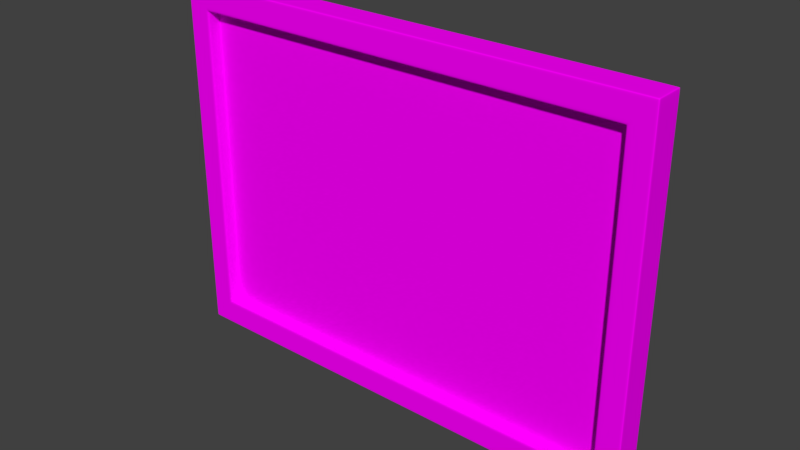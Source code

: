 # Source: Quadro_04.blend  (saved by Blender 2.79.0; exported with 4.5.12 LTS)
import bpy
from mathutils import Matrix  # noqa: F401  (used for matrix-valued properties, if any)

bpy.ops.wm.read_factory_settings(use_empty=True)
scene = bpy.context.scene
scene.name = 'Scene'

# ---- collections
col_collection_1 = bpy.data.collections.new('Collection 1'); scene.collection.children.link(col_collection_1)

# ---- images (referenced by path relative to the original .blend; pixels are not part of the script)
import os
ASSET_DIR = os.environ.get("B2B_ASSET_DIR", "")  # directory of the original .blend (textures are referenced by path, not embedded)
HERE = os.path.dirname(os.path.abspath(__file__))  # packed textures are extracted next to this script under _unpacked/

def load_image(name, relpath, width, height, colorspace="sRGB"):
    """Load a texture the original file referenced (path relative to the .blend, or extracted next to this script)."""
    p = next((c for c in (os.path.join(HERE, relpath), os.path.join(ASSET_DIR, relpath)) if relpath and os.path.exists(c)), "")
    if p:
        img = bpy.data.images.load(p, check_existing=True)
        img.name = name
    else:  # same state as the original file: an image datablock whose file is absent (Cycles renders it pink)
        img = bpy.data.images.new(name, width, height)
        img.source = "FILE"
        img.filepath = "//" + (relpath or name)
    img.colorspace_settings.name = colorspace
    return img
img_foto_jpg = load_image('Foto.jpg', 'Foto.jpg', 1024, 1024, 'sRGB')
img_moldura_png = load_image('Moldura.png', 'Moldura.png', 1024, 1024, 'sRGB')
img_wood_jpg = load_image('Wood.jpg', 'Wood.jpg', 1024, 1024, 'sRGB')

# ---- materials (node trees are filled in below, after node groups)
mat_foto = bpy.data.materials.new('Foto')
mat_foto.alpha_threshold = 0.0
mat_foto.roughness = 0.5
mat_moldura = bpy.data.materials.new('Moldura')
mat_moldura.alpha_threshold = 0.0
mat_moldura.roughness = 0.5
mat_madeira = bpy.data.materials.new('Madeira')
mat_madeira.alpha_threshold = 0.0
mat_madeira.roughness = 0.5

# ---- material node trees
mat_foto.use_nodes = True; mat_foto.node_tree.nodes.clear()
_N = mat_foto.node_tree.nodes; _L = mat_foto.node_tree.links
n0 = _N.new('ShaderNodeOutputMaterial'); n0.name = 'Material Output'; n0.location = (300, 300)
n1 = _N.new('ShaderNodeBsdfDiffuse'); n1.name = 'Diffuse BSDF'; n1.location = (10, 300)
n2 = _N.new('ShaderNodeTexImage'); n2.name = 'Image Texture'; n2.location = (-180, 300)
n2.width = 140
n2.image = img_foto_jpg
_L.new(n1.outputs[0], n0.inputs[0])
_L.new(n2.outputs[0], n1.inputs[0])
n0.is_active_output = True
mat_moldura.use_nodes = True; mat_moldura.node_tree.nodes.clear()
_N = mat_moldura.node_tree.nodes; _L = mat_moldura.node_tree.links
n0 = _N.new('ShaderNodeOutputMaterial'); n0.name = 'Material Output'; n0.location = (300, 300)
n1 = _N.new('ShaderNodeBsdfDiffuse'); n1.name = 'Diffuse BSDF'; n1.location = (10, 300)
n2 = _N.new('ShaderNodeTexImage'); n2.name = 'Image Texture'; n2.location = (-180, 300)
n2.width = 140
n2.image = img_moldura_png
_L.new(n1.outputs[0], n0.inputs[0])
_L.new(n2.outputs[0], n1.inputs[0])
n0.is_active_output = True
mat_madeira.use_nodes = True; mat_madeira.node_tree.nodes.clear()
_N = mat_madeira.node_tree.nodes; _L = mat_madeira.node_tree.links
n0 = _N.new('ShaderNodeOutputMaterial'); n0.name = 'Material Output'; n0.location = (300, 300)
n1 = _N.new('ShaderNodeBsdfDiffuse'); n1.name = 'Diffuse BSDF'; n1.location = (10, 300)
n2 = _N.new('ShaderNodeTexImage'); n2.name = 'Image Texture'; n2.location = (-180, 300)
n2.width = 140
n2.image = img_wood_jpg
_L.new(n1.outputs[0], n0.inputs[0])
_L.new(n2.outputs[0], n1.inputs[0])
n0.is_active_output = True

# ---- world
world_world = bpy.data.worlds.new('World'); scene.world = world_world
world_world.color = (0.05088, 0.05088, 0.05088)
world_world.use_sun_shadow = False
world_world.sun_shadow_jitter_overblur = 0.0
world_world.cycles.sampling_method = 'MANUAL'

# ---- meshes
me_plane_001 = bpy.data.meshes.new('Plane.001')
me_plane_001.from_pydata([(-1.0, -1.0, 0.00508), (1.0, -1.0, 0.00508), (-1.0, 1.0, 0.00508), (1.0, 1.0, 0.00508)], [], [(0, 1, 3, 2)])
_uv = me_plane_001.uv_layers.new(name='UVMap')
_uv.uv.foreach_set('vector', [0.0, 0.0, 1.0, 0.0, 1.0, 1.0, 0.0, 1.0])
me_plane_001.materials.append(mat_foto)
me_plane_001.use_remesh_preserve_volume = False
me_plane_001.use_remesh_preserve_attributes = False
me_plane_001.use_mirror_vertex_groups = False
me_plane_001.update()
me_cube_002 = bpy.data.meshes.new('Cube.002')
me_cube_002.from_pydata([(-1.0, -1.0, -1.0), (-1.0, -1.0, 1.0), (-1.0, 1.0, -1.0), (-1.0, 1.0, 1.0), (1.0, -1.0, -1.0), (1.0, -1.0, 1.0), (1.0, 1.0, -1.0), (1.0, 1.0, 1.0), (-0.9, -1.0, -0.855), (-0.9, -1.0, 0.855), (0.9, -1.0, 0.855), (0.9, -1.0, -0.855), (-0.9, -2.98e-07, -0.855), (-0.9, -2.98e-07, 0.855), (0.9, -2.98e-07, 0.855), (0.9, -2.98e-07, -0.855), (-1.0, -1.0, 0.9865), (-1.0, 1.0, 0.9865), (1.0, 1.0, 0.9865), (1.0, -1.0, 0.9865), (-0.9, -1.0, 0.8451), (0.9, -1.0, 0.8451), (-0.9, -2.98e-07, 0.8451), (0.9, -2.98e-07, 0.8451), (-1.0, 1.0, -0.99), (1.0, 1.0, -0.99), (1.0, -1.0, -0.99), (0.9, -1.0, -0.8464), (0.9, -2.98e-07, -0.8464), (-1.0, -1.0, -0.99), (-0.9, -1.0, -0.8464), (-0.9, -2.98e-07, -0.8464), (0.9925, 1.0, -1.0), (0.9925, 1.0, 1.0), (0.9925, -1.0, -1.0), (0.9925, -1.0, 1.0), (0.8932, -1.0, -0.855), (0.8932, -1.0, 0.855), (0.8932, -2.98e-07, -0.855), (0.8932, -2.98e-07, 0.855), (0.8932, -2.98e-07, 0.8451), (0.9925, 1.0, 0.9865), (0.9925, 1.0, -0.99), (0.8932, -2.98e-07, -0.8464), (-0.9887, 1.0, -1.0), (-0.9887, -1.0, 1.0), (-0.8898, -1.0, 0.855), (-0.8898, -2.98e-07, 0.855), (-0.8898, -2.98e-07, 0.8451), (-0.8898, -2.98e-07, -0.8464), (-0.9887, 1.0, 1.0), (-0.9887, -1.0, -1.0), (-0.8898, -1.0, -0.855), (-0.8898, -2.98e-07, -0.855), (-0.9887, 1.0, 0.9865), (-0.9887, 1.0, -0.99), (-1.0, -0.875, -1.0), (-1.0, -0.875, 1.0), (1.0, -0.875, -1.0), (1.0, -0.875, 1.0), (1.0, -0.875, 0.9865), (-1.0, -0.875, 0.9865), (-1.0, -0.875, -0.99), (1.0, -0.875, -0.99), (0.9925, -0.875, 1.0), (0.9925, -0.875, -1.0), (-0.9887, -0.875, -1.0), (-0.9887, -0.875, 1.0), (-1.0, 0.875, 1.0), (1.0, 0.875, -1.0), (-1.0, 0.875, 0.9865), (-1.0, 0.875, -0.99), (-1.0, 0.875, -1.0), (1.0, 0.875, 1.0), (1.0, 0.875, 0.9865), (1.0, 0.875, -0.99), (0.9925, 0.875, 1.0), (0.9925, 0.875, -1.0), (-0.9887, 0.875, -1.0), (-0.9887, 0.875, 1.0), (-0.9909, -1.0, 0.9867), (0.9909, -1.0, 0.9867), (0.9909, -1.0, -0.9867), (-0.9909, -1.0, -0.9867), (-0.9909, -1.0, 0.9735), (0.9909, -1.0, 0.9735), (0.9909, -1.0, -0.9768), (-0.9909, -1.0, -0.9768), (0.9834, -1.0, -0.9867), (0.9834, -1.0, 0.9867), (-0.9797, -1.0, -0.9867), (-0.9797, -1.0, 0.9867), (-0.9085, -1.0, 0.8673), (-0.9085, -1.0, -0.8673), (-0.9085, -1.0, 0.8571), (0.9085, -1.0, 0.8571), (0.9085, -1.0, -0.8586), (-0.9085, -1.0, -0.8586), (0.9016, -1.0, -0.8673), (0.9016, -1.0, 0.8673), (-0.8982, -1.0, -0.8673), (-0.8982, -1.0, 0.8673), (0.9085, -1.0, 0.8673), (0.9085, -1.0, -0.8673)], [], [(70, 68, 3, 17), (41, 33, 7, 18), (60, 59, 5, 19), (101, 92, 9, 46), (65, 58, 4, 34), (67, 57, 1, 45), (36, 11, 15, 38), (95, 102, 10, 21), (97, 93, 8, 30), (98, 103, 11, 36), (48, 47, 13, 22), (30, 8, 12, 31), (46, 9, 13, 47), (21, 10, 14, 23), (27, 21, 23, 28), (9, 20, 22, 13), (49, 48, 22, 31), (92, 94, 20, 9), (96, 95, 21, 27), (63, 60, 19, 26), (42, 41, 18, 25), (71, 70, 17, 24), (72, 71, 24, 2), (32, 42, 25, 6), (58, 63, 26, 4), (103, 96, 27, 11), (53, 49, 31, 12), (11, 27, 28, 15), (20, 30, 31, 22), (94, 97, 30, 20), (15, 28, 43, 38), (44, 55, 42, 32), (55, 54, 41, 42), (28, 23, 40, 43), (10, 37, 39, 14), (23, 14, 39, 40), (100, 98, 36, 52), (52, 36, 38, 53), (59, 64, 35, 5), (66, 65, 34, 51), (102, 99, 37, 10), (54, 50, 33, 41), (17, 3, 50, 54), (56, 66, 51, 0), (8, 52, 53, 12), (93, 100, 52, 8), (24, 17, 54, 55), (2, 24, 55, 44), (38, 43, 49, 53), (43, 40, 48, 49), (37, 46, 47, 39), (40, 39, 47, 48), (64, 67, 45, 35), (99, 101, 46, 37), (76, 79, 67, 64), (72, 78, 66, 56), (78, 77, 65, 66), (73, 76, 64, 59), (69, 75, 63, 58), (0, 29, 62, 56), (29, 16, 61, 62), (75, 74, 60, 63), (79, 68, 57, 67), (77, 69, 58, 65), (74, 73, 59, 60), (16, 1, 57, 61), (18, 7, 73, 74), (32, 6, 69, 77), (50, 3, 68, 79), (25, 18, 74, 75), (6, 25, 75, 69), (7, 33, 76, 73), (44, 32, 77, 78), (2, 44, 78, 72), (33, 50, 79, 76), (56, 62, 71, 72), (62, 61, 70, 71), (61, 57, 68, 70), (35, 45, 91, 89), (0, 51, 90, 83), (5, 35, 89, 81), (51, 34, 88, 90), (16, 29, 87, 84), (4, 26, 86, 82), (26, 19, 85, 86), (1, 16, 84, 80), (34, 4, 82, 88), (29, 0, 83, 87), (19, 5, 81, 85), (45, 1, 80, 91), (89, 91, 101, 99), (83, 90, 100, 93), (81, 89, 99, 102), (90, 88, 98, 100), (84, 87, 97, 94), (82, 86, 96, 103), (86, 85, 95, 96), (80, 84, 94, 92), (88, 82, 103, 98), (87, 83, 93, 97), (85, 81, 102, 95), (91, 80, 92, 101)])
me_cube_002.polygons.foreach_set('use_smooth', [True] * 102)
me_cube_002.polygons.foreach_set('material_index', [0, 1, 0, 0, 0, 0, 0, 0, 0, 0, 1, 0, 0, 0, 0, 0, 1, 0, 0, 0, 1, 0, 0, 1, 0, 0, 1, 0, 0, 0, 1, 1, 1, 1, 0, 1, 0, 0, 0, 0, 0, 1, 1, 0, 0, 0, 1, 1, 1, 1, 0, 1, 0, 0, 0, 0, 0, 0, 0, 0, 0, 0, 0, 0, 0, 0, 0, 0, 0, 0, 0, 0, 0, 0, 0, 0, 0, 0, 0, 0, 0, 0, 0, 0, 0, 0, 0, 0, 0, 0, 0, 0, 0, 0, 0, 0, 0, 0, 0, 0, 0, 0])
_uv = me_cube_002.uv_layers.new(name='UVMap')
_uv.uv.foreach_set('vector', [1.859, 0.8187, 1.859, 0.8595, 1.881, 0.8595, 1.881, 0.8187, 2.192, 0.9219, 2.201, 0.9779, 2.168, 0.987, 2.16, 0.931, 1.15, 0.8006, 1.15, 0.8327, 1.129, 0.8327, 1.129, 0.8006, 0.2161, 0.8916, 0.2092, 0.8916, 0.1863, 0.9136, 0.1937, 0.9136, 1.762, 0.05658, 1.784, 0.05658, 1.784, 0.04102, 1.762, 0.04102, 1.26, 0.8837, 1.239, 0.8837, 1.239, 0.8645, 1.26, 0.8645, 0.7782, 0.1452, 0.7856, 0.1426, 0.8007, 0.125, 0.791, 0.1283, 0.8254, 0.9054, 0.8254, 0.9133, 0.8003, 0.8884, 0.8003, 0.8802, 0.186, 0.09997, 0.187, 0.09403, 0.2107, 0.1187, 0.2098, 0.1243, 0.8152, 0.09891, 0.8254, 0.09579, 0.8011, 0.1245, 0.7908, 0.1281, -0.9671, 0.7061, -0.971, 0.7454, -1.017, 0.7384, -1.013, 0.6991, 0.2105, 0.1244, 0.2114, 0.119, 0.2264, 0.1343, 0.2257, 0.1383, 0.2288, 0.8774, 0.2229, 0.8774, 0.209, 0.8915, 0.2167, 0.8915, 0.7845, 0.8668, 0.7845, 0.8724, 0.8, 0.8878, 0.8, 0.8802, 0.7865, 0.1472, 0.7845, 0.8668, 0.8, 0.8802, 0.802, 0.1308, 0.2087, 0.8915, 0.2087, 0.8845, 0.2226, 0.8723, 0.2226, 0.8776, -0.9064, 0.08854, -0.9671, 0.7061, -1.013, 0.6991, -0.9521, 0.08153, 0.1864, 0.914, 0.1864, 0.9066, 0.2088, 0.884, 0.2088, 0.8916, 0.8266, 0.1015, 0.8254, 0.9054, 0.8003, 0.8802, 0.8023, 0.1305, 1.15, 0.2015, 1.15, 0.8006, 1.129, 0.8006, 1.129, 0.2015, 2.084, 0.2056, 2.192, 0.9219, 2.16, 0.931, 2.051, 0.2147, 1.859, 0.2026, 1.859, 0.8187, 1.881, 0.8187, 1.881, 0.2026, 1.859, 0.163, 1.859, 0.2026, 1.881, 0.2026, 1.881, 0.163, 2.076, 0.1509, 2.084, 0.2056, 2.051, 0.2147, 2.043, 0.16, 1.15, 0.1704, 1.15, 0.2015, 1.129, 0.2015, 1.129, 0.1704, 0.8253, 0.0959, 0.8266, 0.1015, 0.8023, 0.1305, 0.801, 0.1247, -0.9026, 0.04979, -0.9064, 0.08854, -0.9521, 0.08153, -0.9483, 0.04278, 0.7856, 0.1428, 0.7865, 0.1472, 0.802, 0.1308, 0.8007, 0.1249, 0.2087, 0.8845, 0.2105, 0.1244, 0.2257, 0.1383, 0.2226, 0.8723, 0.1864, 0.9066, 0.186, 0.09997, 0.2098, 0.1243, 0.2088, 0.884, 0.00953, 0.1896, 0.00572, 0.2284, -0.03833, 0.2216, -0.03452, 0.1829, 2.721, -0.02844, 2.729, 0.02627, 2.084, 0.2056, 2.076, 0.1509, 2.729, 0.02627, 2.838, 0.7425, 2.192, 0.9219, 2.084, 0.2056, 0.00572, 0.2284, -0.05501, 0.846, -0.09906, 0.8392, -0.03833, 0.2216, 0.7845, 0.8723, 0.7779, 0.8723, 0.7913, 0.888, 0.7999, 0.888, -0.05501, 0.846, -0.05887, 0.8852, -0.1029, 0.8785, -0.09906, 0.8392, 0.1979, 0.09698, 0.8152, 0.09891, 0.7908, 0.1281, 0.2221, 0.1215, 0.2343, 0.1362, 0.7782, 0.1452, 0.791, 0.1283, 0.2215, 0.1216, 1.783, 0.8837, 1.763, 0.8837, 1.763, 0.8645, 1.783, 0.8645, 1.238, 0.05658, 1.762, 0.05658, 1.762, 0.04102, 1.238, 0.04102, 0.8004, 0.8881, 0.7908, 0.8881, 0.8156, 0.9132, 0.825, 0.9132, 2.838, 0.7425, 2.846, 0.7985, 2.201, 0.9779, 2.192, 0.9219, 2.871, 0.7331, 2.88, 0.7891, 2.846, 0.7985, 2.838, 0.7425, 1.215, 0.05658, 1.238, 0.05658, 1.238, 0.04102, 1.215, 0.04102, 0.2265, 0.1343, 0.2343, 0.1362, 0.2215, 0.1216, 0.2116, 0.1191, 0.1869, 0.09423, 0.1979, 0.09698, 0.2221, 0.1215, 0.2115, 0.1188, 2.763, 0.01684, 2.871, 0.7331, 2.838, 0.7425, 2.729, 0.02627, 2.755, -0.03788, 2.763, 0.01684, 2.729, 0.02627, 2.721, -0.02844, -0.03452, 0.1829, -0.03833, 0.2216, -0.9064, 0.08854, -0.9026, 0.04979, -0.03833, 0.2216, -0.09906, 0.8392, -0.9671, 0.7061, -0.9064, 0.08854, 0.7779, 0.8723, 0.2288, 0.8774, 0.2167, 0.8915, 0.7913, 0.888, -0.09906, 0.8392, -0.1029, 0.8785, -0.971, 0.7454, -0.9671, 0.7061, 1.763, 0.8837, 1.26, 0.8837, 1.26, 0.8645, 1.763, 0.8645, 0.7908, 0.8881, 0.2161, 0.8916, 0.1937, 0.9136, 0.8156, 0.9132, 1.763, 0.9502, 1.26, 0.9502, 1.26, 0.8837, 1.763, 0.8837, 1.215, 0.1135, 1.238, 0.1135, 1.238, 0.05658, 1.215, 0.05658, 1.238, 0.1135, 1.762, 0.1135, 1.762, 0.05658, 1.238, 0.05658, 1.783, 0.9502, 1.763, 0.9502, 1.763, 0.8837, 1.783, 0.8837, 1.192, 0.1704, 1.192, 0.2015, 1.15, 0.2015, 1.15, 0.1704, 1.798, 0.163, 1.798, 0.2026, 1.82, 0.2026, 1.82, 0.163, 1.798, 0.2026, 1.798, 0.8187, 1.82, 0.8187, 1.82, 0.2026, 1.192, 0.2015, 1.192, 0.8006, 1.15, 0.8006, 1.15, 0.2015, 1.26, 0.9502, 1.239, 0.9502, 1.239, 0.8837, 1.26, 0.8837, 1.762, 0.1135, 1.784, 0.1135, 1.784, 0.05658, 1.762, 0.05658, 1.192, 0.8006, 1.192, 0.8327, 1.15, 0.8327, 1.15, 0.8006, 1.798, 0.8187, 1.798, 0.8595, 1.82, 0.8595, 1.82, 0.8187, 1.213, 0.8006, 1.213, 0.8327, 1.192, 0.8327, 1.192, 0.8006, 1.762, 0.1291, 1.784, 0.1291, 1.784, 0.1135, 1.762, 0.1135, 1.26, 0.9695, 1.239, 0.9695, 1.239, 0.9502, 1.26, 0.9502, 1.213, 0.2015, 1.213, 0.8006, 1.192, 0.8006, 1.192, 0.2015, 1.213, 0.1704, 1.213, 0.2015, 1.192, 0.2015, 1.192, 0.1704, 1.783, 0.9695, 1.763, 0.9695, 1.763, 0.9502, 1.783, 0.9502, 1.238, 0.1291, 1.762, 0.1291, 1.762, 0.1135, 1.238, 0.1135, 1.215, 0.1291, 1.238, 0.1291, 1.238, 0.1135, 1.215, 0.1135, 1.763, 0.9695, 1.26, 0.9695, 1.26, 0.9502, 1.763, 0.9502, 1.82, 0.163, 1.82, 0.2026, 1.859, 0.2026, 1.859, 0.163, 1.82, 0.2026, 1.82, 0.8187, 1.859, 0.8187, 1.859, 0.2026, 1.82, 0.8187, 1.82, 0.8595, 1.859, 0.8595, 1.859, 0.8187, 0.8652, 0.9625, 0.1482, 0.9587, 0.1302, 0.9754, 0.8804, 0.9808, 0.1178, 0.02507, 0.1326, 0.02879, 0.1511, 0.04784, 0.1359, 0.044, 0.878, 0.9625, 0.8652, 0.9625, 0.8804, 0.9808, 0.8932, 0.9808, 0.1326, 0.02879, 0.8755, 0.02208, 0.8643, 0.04162, 0.1511, 0.04784, 0.1218, 0.9655, 0.1159, 0.03284, 0.1346, 0.05203, 0.1393, 0.9481, 0.8768, 0.03745, 0.8786, 0.0456, 0.8902, 0.02597, 0.8884, 0.01808, 0.8786, 0.0456, 0.8782, 0.9521, 0.8936, 0.9717, 0.8902, 0.02597, 0.1218, 0.9754, 0.1218, 0.9655, 0.1393, 0.9481, 0.1393, 0.9579, 0.8755, 0.02208, 0.8881, 0.01773, 0.8773, 0.03715, 0.8643, 0.04162, 0.1159, 0.03284, 0.1172, 0.02514, 0.1358, 0.04437, 0.1346, 0.05203, 0.8782, 0.9521, 0.8783, 0.9615, 0.8936, 0.9809, 0.8936, 0.9717, 0.1482, 0.9587, 0.14, 0.9587, 0.1219, 0.9754, 0.1302, 0.9754, 0.8653, 0.9617, 0.148, 0.9578, 0.1931, 0.9144, 0.8158, 0.9133, 0.137, 0.04487, 0.1506, 0.0483, 0.1986, 0.0971, 0.1876, 0.09433, 0.877, 0.9617, 0.8653, 0.9617, 0.8158, 0.9133, 0.8254, 0.9133, 0.1506, 0.0483, 0.8644, 0.04201, 0.8156, 0.09888, 0.1986, 0.0971, 0.1398, 0.9483, 0.135, 0.05228, 0.1862, 0.09988, 0.1863, 0.9065, 0.8763, 0.03795, 0.878, 0.04547, 0.8271, 0.1013, 0.8259, 0.09562, 0.878, 0.04547, 0.8777, 0.9522, 0.8255, 0.9055, 0.8271, 0.1013, 0.1398, 0.9571, 0.1398, 0.9483, 0.1863, 0.9065, 0.1863, 0.9137, 0.8644, 0.04201, 0.876, 0.038, 0.825, 0.09562, 0.8156, 0.09888, 0.135, 0.05228, 0.1363, 0.04416, 0.1871, 0.09443, 0.1862, 0.09988, 0.8777, 0.9522, 0.8777, 0.9618, 0.8255, 0.9134, 0.8255, 0.9055, 0.148, 0.9578, 0.14, 0.9578, 0.1867, 0.9144, 0.1931, 0.9144])
me_cube_002.materials.append(mat_moldura)
me_cube_002.materials.append(mat_madeira)
me_cube_002.use_remesh_preserve_volume = False
me_cube_002.use_remesh_preserve_attributes = False
me_cube_002.use_mirror_vertex_groups = False
me_cube_002.update()

# ---- objects
ob_plane_001 = bpy.data.objects.new('Plane.001', me_plane_001)
ob_cube = bpy.data.objects.new('Cube', me_cube_002)

# ---- transforms, parenting, visibility, modifiers, constraints
ob_plane_001.location = (0.0, -0.001, 0.0)
ob_plane_001.rotation_euler = (1.571, -0.0, 0.0)
ob_plane_001.scale = (0.3594, 0.2566, 0.6011)
ob_plane_001.lineart.crease_threshold = 0.0
ob_cube.location = (0.0, 0.0, 0.0)
ob_cube.scale = (0.4, 0.025, 0.3)
ob_cube.lineart.crease_threshold = 0.0
_m = ob_cube.modifiers.new('Subsurf', 'SUBSURF')
_m.uv_smooth = 'PRESERVE_CORNERS'
_m.levels = 3
_m.render_levels = 3
_m.show_only_control_edges = False

# ---- collection membership
col_collection_1.objects.link(ob_plane_001)
col_collection_1.objects.link(ob_cube)

# ---- scene / render settings (as saved in the file)
scene.frame_start = 1; scene.frame_end = 250; scene.frame_set(122)
scene.render.engine = 'CYCLES'
scene.render.resolution_percentage = 50
scene.render.dither_intensity = 0.0
scene.cycles.use_denoising = False
scene.cycles.samples = 128
scene.cycles.sampling_pattern = 'TABULATED_SOBOL'
scene.cycles.use_adaptive_sampling = False
scene.cycles.use_light_tree = False
scene.cycles.blur_glossy = 0.0
scene.cycles.sample_clamp_indirect = 0.0
scene.view_settings.view_transform = 'Standard'
bpy.context.view_layer.update()

# ---- added for rendering (the .blend has no active camera and no usable light): camera, sun
cam_auto = bpy.data.cameras.new('AutoCamera')
cam_auto.lens = 50.0
cam_auto.sensor_width = 36.0
cam_auto.clip_end = 1000.0
ob_auto_camera = bpy.data.objects.new('AutoCamera', cam_auto)
scene.collection.objects.link(ob_auto_camera)
ob_auto_camera.location = (0.92638, -1.11166, 0.741104)
ob_auto_camera.rotation_euler = (1.09748, -7.21219e-08, 0.694738)
scene.camera = ob_auto_camera
light_auto_sun = bpy.data.lights.new('AutoSun', 'SUN')
light_auto_sun.energy = 3.0
light_auto_sun.angle = 0.0523599
ob_auto_sun = bpy.data.objects.new('AutoSun', light_auto_sun)
scene.collection.objects.link(ob_auto_sun)
ob_auto_sun.rotation_euler = (0.872665, 0.174533, 0.523599)
bpy.context.view_layer.update()

